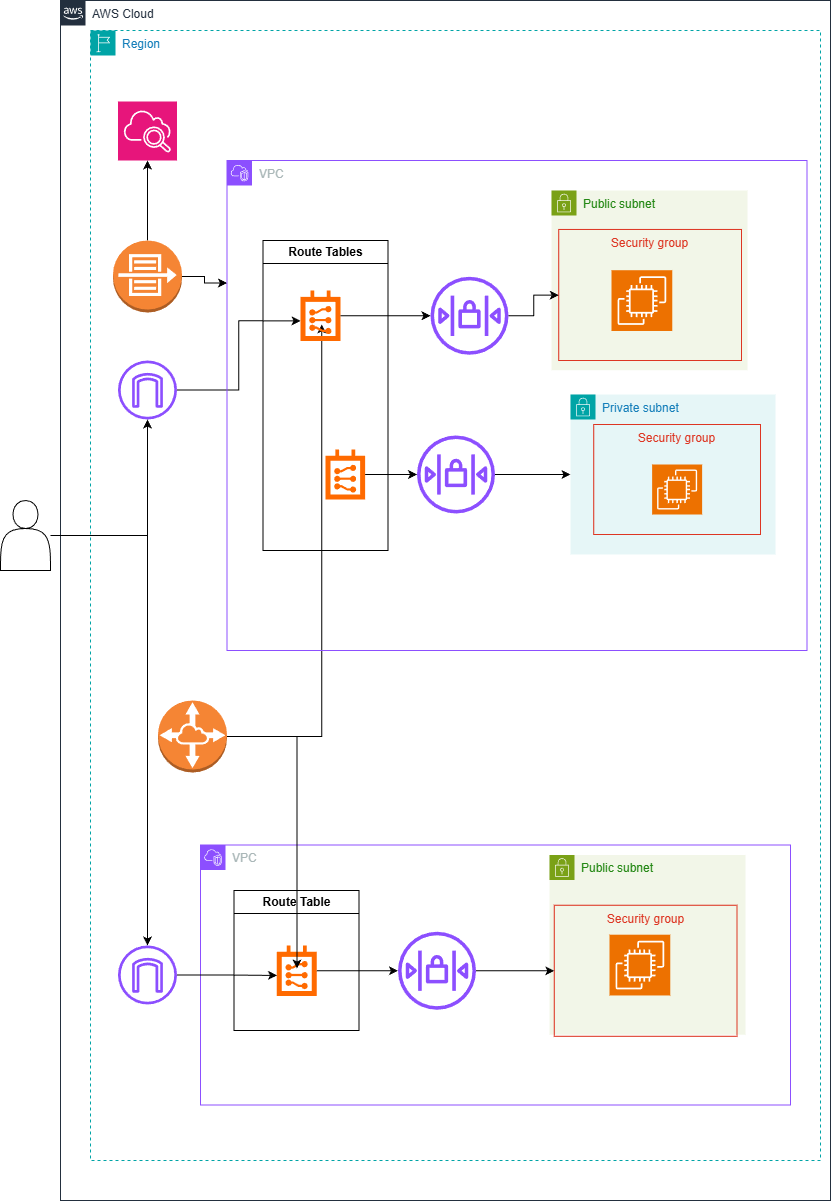

The diagram above was exported from draw.io. Its source (the exported page's mxGraphModel, read from the mxfile embedded in the PNG):
<mxGraphModel dx="2066" dy="1137" grid="1" gridSize="10" guides="1" tooltips="1" connect="1" arrows="1" fold="1" page="1" pageScale="1" pageWidth="850" pageHeight="1100" background="#ffffff" math="0" shadow="0">
  <root>
    <mxCell id="0" />
    <mxCell id="1" parent="0" />
    <mxCell id="I0SjVOnHbosSCKNdTfw8-6" parent="1" style="points=[[0,0],[0.25,0],[0.5,0],[0.75,0],[1,0],[1,0.25],[1,0.5],[1,0.75],[1,1],[0.75,1],[0.5,1],[0.25,1],[0,1],[0,0.75],[0,0.5],[0,0.25]];outlineConnect=0;gradientColor=none;html=1;whiteSpace=wrap;fontSize=12;fontStyle=0;container=1;pointerEvents=0;collapsible=0;recursiveResize=0;shape=mxgraph.aws4.group;grIcon=mxgraph.aws4.group_aws_cloud_alt;strokeColor=#232F3E;fillColor=none;verticalAlign=top;align=left;spacingLeft=30;fontColor=#232F3E;dashed=0;" value="AWS Cloud" vertex="1">
      <mxGeometry height="1200" width="770" x="70" y="30" as="geometry" />
    </mxCell>
    <mxCell id="I0SjVOnHbosSCKNdTfw8-96" parent="I0SjVOnHbosSCKNdTfw8-6" style="points=[[0,0],[0.25,0],[0.5,0],[0.75,0],[1,0],[1,0.25],[1,0.5],[1,0.75],[1,1],[0.75,1],[0.5,1],[0.25,1],[0,1],[0,0.75],[0,0.5],[0,0.25]];outlineConnect=0;gradientColor=none;html=1;whiteSpace=wrap;fontSize=12;fontStyle=0;container=1;pointerEvents=0;collapsible=0;recursiveResize=0;shape=mxgraph.aws4.group;grIcon=mxgraph.aws4.group_region;strokeColor=#00A4A6;fillColor=none;verticalAlign=top;align=left;spacingLeft=30;fontColor=#147EBA;dashed=1;" value="Region" vertex="1">
      <mxGeometry height="1130" width="730" x="30" y="30" as="geometry" />
    </mxCell>
    <mxCell id="I0SjVOnHbosSCKNdTfw8-100" parent="I0SjVOnHbosSCKNdTfw8-96" style="sketch=0;points=[[0,0,0],[0.25,0,0],[0.5,0,0],[0.75,0,0],[1,0,0],[0,1,0],[0.25,1,0],[0.5,1,0],[0.75,1,0],[1,1,0],[0,0.25,0],[0,0.5,0],[0,0.75,0],[1,0.25,0],[1,0.5,0],[1,0.75,0]];points=[[0,0,0],[0.25,0,0],[0.5,0,0],[0.75,0,0],[1,0,0],[0,1,0],[0.25,1,0],[0.5,1,0],[0.75,1,0],[1,1,0],[0,0.25,0],[0,0.5,0],[0,0.75,0],[1,0.25,0],[1,0.5,0],[1,0.75,0]];outlineConnect=0;fontColor=#232F3E;fillColor=#E7157B;strokeColor=#ffffff;dashed=0;verticalLabelPosition=bottom;verticalAlign=top;align=center;html=1;fontSize=12;fontStyle=0;aspect=fixed;shape=mxgraph.aws4.resourceIcon;resIcon=mxgraph.aws4.cloudwatch_2;" value="" vertex="1">
      <mxGeometry height="59" width="59" x="27.5" y="71" as="geometry" />
    </mxCell>
    <mxCell id="I0SjVOnHbosSCKNdTfw8-70" parent="I0SjVOnHbosSCKNdTfw8-96" style="points=[[0,0],[0.25,0],[0.5,0],[0.75,0],[1,0],[1,0.25],[1,0.5],[1,0.75],[1,1],[0.75,1],[0.5,1],[0.25,1],[0,1],[0,0.75],[0,0.5],[0,0.25]];outlineConnect=0;gradientColor=none;html=1;whiteSpace=wrap;fontSize=12;fontStyle=0;container=1;pointerEvents=0;collapsible=0;recursiveResize=0;shape=mxgraph.aws4.group;grIcon=mxgraph.aws4.group_vpc2;strokeColor=#8C4FFF;fillColor=none;verticalAlign=top;align=left;spacingLeft=30;fontColor=#AAB7B8;dashed=0;" value="VPC" vertex="1">
      <mxGeometry height="260" width="590" x="110" y="814.48" as="geometry" />
    </mxCell>
    <mxCell id="I0SjVOnHbosSCKNdTfw8-71" parent="I0SjVOnHbosSCKNdTfw8-70" style="points=[[0,0],[0.25,0],[0.5,0],[0.75,0],[1,0],[1,0.25],[1,0.5],[1,0.75],[1,1],[0.75,1],[0.5,1],[0.25,1],[0,1],[0,0.75],[0,0.5],[0,0.25]];outlineConnect=0;gradientColor=none;html=1;whiteSpace=wrap;fontSize=12;fontStyle=0;container=1;pointerEvents=0;collapsible=0;recursiveResize=0;shape=mxgraph.aws4.group;grIcon=mxgraph.aws4.group_security_group;grStroke=0;strokeColor=#7AA116;fillColor=#F2F6E8;verticalAlign=top;align=left;spacingLeft=30;fontColor=#248814;dashed=0;" value="Public subnet" vertex="1">
      <mxGeometry height="179.72" width="196" x="349" y="10" as="geometry" />
    </mxCell>
    <mxCell id="I0SjVOnHbosSCKNdTfw8-73" parent="I0SjVOnHbosSCKNdTfw8-71" style="sketch=0;points=[[0,0,0],[0.25,0,0],[0.5,0,0],[0.75,0,0],[1,0,0],[0,1,0],[0.25,1,0],[0.5,1,0],[0.75,1,0],[1,1,0],[0,0.25,0],[0,0.5,0],[0,0.75,0],[1,0.25,0],[1,0.5,0],[1,0.75,0]];outlineConnect=0;fontColor=#232F3E;fillColor=#ED7100;strokeColor=#ffffff;dashed=0;verticalLabelPosition=bottom;verticalAlign=top;align=center;html=1;fontSize=12;fontStyle=0;aspect=fixed;shape=mxgraph.aws4.resourceIcon;resIcon=mxgraph.aws4.ec2;" value="" vertex="1">
      <mxGeometry height="60.77" width="60.77" x="60" y="79.72" as="geometry" />
    </mxCell>
    <mxCell id="I0SjVOnHbosSCKNdTfw8-87" parent="I0SjVOnHbosSCKNdTfw8-96" style="sketch=0;outlineConnect=0;fontColor=#232F3E;gradientColor=none;fillColor=#8C4FFF;strokeColor=none;dashed=0;verticalLabelPosition=bottom;verticalAlign=top;align=center;html=1;fontSize=12;fontStyle=0;aspect=fixed;pointerEvents=1;shape=mxgraph.aws4.internet_gateway;" value="" vertex="1">
      <mxGeometry height="59" width="59" x="27.5" y="914.98" as="geometry" />
    </mxCell>
    <mxCell id="I0SjVOnHbosSCKNdTfw8-85" parent="I0SjVOnHbosSCKNdTfw8-96" style="swimlane;whiteSpace=wrap;html=1;" value="Route Table" vertex="1">
      <mxGeometry height="140" width="125" x="143.53" y="860" as="geometry" />
    </mxCell>
    <mxCell id="I0SjVOnHbosSCKNdTfw8-78" parent="I0SjVOnHbosSCKNdTfw8-85" style="points=[];aspect=fixed;html=1;align=center;shadow=0;dashed=0;fillColor=#FF6A00;strokeColor=none;shape=mxgraph.alibaba_cloud.route_table;" value="" vertex="1">
      <mxGeometry height="50.56" width="40" x="42.72" y="54.980000000000004" as="geometry" />
    </mxCell>
    <mxCell id="I0SjVOnHbosSCKNdTfw8-88" edge="1" parent="I0SjVOnHbosSCKNdTfw8-96" source="I0SjVOnHbosSCKNdTfw8-87" style="edgeStyle=orthogonalEdgeStyle;rounded=0;orthogonalLoop=1;jettySize=auto;html=1;entryX=0.006;entryY=0.593;entryDx=0;entryDy=0;entryPerimeter=0;" target="I0SjVOnHbosSCKNdTfw8-78">
      <mxGeometry relative="1" as="geometry" />
    </mxCell>
    <mxCell id="I0SjVOnHbosSCKNdTfw8-82" parent="I0SjVOnHbosSCKNdTfw8-96" style="sketch=0;outlineConnect=0;fontColor=#232F3E;gradientColor=none;fillColor=#8C4FFF;strokeColor=none;dashed=0;verticalLabelPosition=bottom;verticalAlign=top;align=center;html=1;fontSize=12;fontStyle=0;aspect=fixed;pointerEvents=1;shape=mxgraph.aws4.network_access_control_list;" value="" vertex="1">
      <mxGeometry height="78" width="78" x="307.5" y="901.26" as="geometry" />
    </mxCell>
    <mxCell id="I0SjVOnHbosSCKNdTfw8-77" edge="1" parent="I0SjVOnHbosSCKNdTfw8-96" source="I0SjVOnHbosSCKNdTfw8-78" style="edgeStyle=orthogonalEdgeStyle;rounded=0;orthogonalLoop=1;jettySize=auto;html=1;" target="I0SjVOnHbosSCKNdTfw8-82">
      <mxGeometry relative="1" as="geometry" />
    </mxCell>
    <mxCell id="I0SjVOnHbosSCKNdTfw8-72" parent="I0SjVOnHbosSCKNdTfw8-96" style="fillColor=none;strokeColor=#DD3522;verticalAlign=top;fontStyle=0;fontColor=#DD3522;whiteSpace=wrap;html=1;" value="Security group" vertex="1">
      <mxGeometry height="131.05" width="182.75" x="463.75" y="874.73" as="geometry" />
    </mxCell>
    <mxCell id="I0SjVOnHbosSCKNdTfw8-81" edge="1" parent="I0SjVOnHbosSCKNdTfw8-96" source="I0SjVOnHbosSCKNdTfw8-82" style="edgeStyle=orthogonalEdgeStyle;rounded=0;orthogonalLoop=1;jettySize=auto;html=1;" target="I0SjVOnHbosSCKNdTfw8-72">
      <mxGeometry relative="1" as="geometry" />
    </mxCell>
    <mxCell id="I0SjVOnHbosSCKNdTfw8-93" parent="I0SjVOnHbosSCKNdTfw8-96" style="outlineConnect=0;dashed=0;verticalLabelPosition=bottom;verticalAlign=top;align=center;html=1;shape=mxgraph.aws3.vpc_peering;fillColor=#F58534;gradientColor=none;" value="" vertex="1">
      <mxGeometry height="72" width="69" x="67.5" y="670" as="geometry" />
    </mxCell>
    <mxCell id="I0SjVOnHbosSCKNdTfw8-98" edge="1" parent="I0SjVOnHbosSCKNdTfw8-96" source="I0SjVOnHbosSCKNdTfw8-93" style="edgeStyle=orthogonalEdgeStyle;rounded=0;orthogonalLoop=1;jettySize=auto;html=1;entryX=0.506;entryY=0.455;entryDx=0;entryDy=0;entryPerimeter=0;" target="I0SjVOnHbosSCKNdTfw8-78">
      <mxGeometry relative="1" as="geometry" />
    </mxCell>
    <mxCell id="I0SjVOnHbosSCKNdTfw8-47" parent="I0SjVOnHbosSCKNdTfw8-96" style="sketch=0;outlineConnect=0;fontColor=#232F3E;gradientColor=none;fillColor=#8C4FFF;strokeColor=none;dashed=0;verticalLabelPosition=bottom;verticalAlign=top;align=center;html=1;fontSize=12;fontStyle=0;aspect=fixed;pointerEvents=1;shape=mxgraph.aws4.internet_gateway;" value="" vertex="1">
      <mxGeometry height="59" width="59" x="27.5" y="330" as="geometry" />
    </mxCell>
    <mxCell id="I0SjVOnHbosSCKNdTfw8-57" edge="1" parent="I0SjVOnHbosSCKNdTfw8-96" source="I0SjVOnHbosSCKNdTfw8-47" style="edgeStyle=orthogonalEdgeStyle;rounded=0;orthogonalLoop=1;jettySize=auto;html=1;entryX=0.002;entryY=0.6;entryDx=0;entryDy=0;entryPerimeter=0;" target="I0SjVOnHbosSCKNdTfw8-43">
      <mxGeometry relative="1" as="geometry" />
    </mxCell>
    <mxCell id="I0SjVOnHbosSCKNdTfw8-97" edge="1" parent="I0SjVOnHbosSCKNdTfw8-96" source="I0SjVOnHbosSCKNdTfw8-93" style="edgeStyle=orthogonalEdgeStyle;rounded=0;orthogonalLoop=1;jettySize=auto;html=1;entryX=0.531;entryY=0.672;entryDx=0;entryDy=0;entryPerimeter=0;" target="I0SjVOnHbosSCKNdTfw8-43">
      <mxGeometry relative="1" as="geometry" />
    </mxCell>
    <mxCell id="I0SjVOnHbosSCKNdTfw8-103" edge="1" parent="I0SjVOnHbosSCKNdTfw8-96" source="I0SjVOnHbosSCKNdTfw8-99" style="edgeStyle=orthogonalEdgeStyle;rounded=0;orthogonalLoop=1;jettySize=auto;html=1;entryX=0;entryY=0.25;entryDx=0;entryDy=0;" target="I0SjVOnHbosSCKNdTfw8-10">
      <mxGeometry relative="1" as="geometry" />
    </mxCell>
    <mxCell id="I0SjVOnHbosSCKNdTfw8-104" edge="1" parent="I0SjVOnHbosSCKNdTfw8-96" source="I0SjVOnHbosSCKNdTfw8-99" style="edgeStyle=orthogonalEdgeStyle;rounded=0;orthogonalLoop=1;jettySize=auto;html=1;" target="I0SjVOnHbosSCKNdTfw8-100">
      <mxGeometry relative="1" as="geometry" />
    </mxCell>
    <mxCell id="I0SjVOnHbosSCKNdTfw8-99" parent="I0SjVOnHbosSCKNdTfw8-96" style="outlineConnect=0;dashed=0;verticalLabelPosition=bottom;verticalAlign=top;align=center;html=1;shape=mxgraph.aws3.flow_logs;fillColor=#F58534;gradientColor=none;" value="" vertex="1">
      <mxGeometry height="72" width="69" x="22.5" y="210" as="geometry" />
    </mxCell>
    <mxCell id="I0SjVOnHbosSCKNdTfw8-10" parent="I0SjVOnHbosSCKNdTfw8-96" style="points=[[0,0],[0.25,0],[0.5,0],[0.75,0],[1,0],[1,0.25],[1,0.5],[1,0.75],[1,1],[0.75,1],[0.5,1],[0.25,1],[0,1],[0,0.75],[0,0.5],[0,0.25]];outlineConnect=0;gradientColor=none;html=1;whiteSpace=wrap;fontSize=12;fontStyle=0;container=1;pointerEvents=0;collapsible=0;recursiveResize=0;shape=mxgraph.aws4.group;grIcon=mxgraph.aws4.group_vpc2;strokeColor=#8C4FFF;fillColor=none;verticalAlign=top;align=left;spacingLeft=30;fontColor=#AAB7B8;dashed=0;" value="VPC" vertex="1">
      <mxGeometry height="490" width="580" x="136.5" y="130" as="geometry" />
    </mxCell>
    <mxCell id="I0SjVOnHbosSCKNdTfw8-12" parent="I0SjVOnHbosSCKNdTfw8-10" style="points=[[0,0],[0.25,0],[0.5,0],[0.75,0],[1,0],[1,0.25],[1,0.5],[1,0.75],[1,1],[0.75,1],[0.5,1],[0.25,1],[0,1],[0,0.75],[0,0.5],[0,0.25]];outlineConnect=0;gradientColor=none;html=1;whiteSpace=wrap;fontSize=12;fontStyle=0;container=1;pointerEvents=0;collapsible=0;recursiveResize=0;shape=mxgraph.aws4.group;grIcon=mxgraph.aws4.group_security_group;grStroke=0;strokeColor=#00A4A6;fillColor=#E6F6F7;verticalAlign=top;align=left;spacingLeft=30;fontColor=#147EBA;dashed=0;" value="Private subnet" vertex="1">
      <mxGeometry height="160" width="205" x="343.5" y="234" as="geometry" />
    </mxCell>
    <mxCell id="I0SjVOnHbosSCKNdTfw8-42" parent="I0SjVOnHbosSCKNdTfw8-12" style="fillColor=none;strokeColor=#DD3522;verticalAlign=top;fontStyle=0;fontColor=#DD3522;whiteSpace=wrap;html=1;" value="Security group" vertex="1">
      <mxGeometry height="110" width="166.75" x="23.25" y="30" as="geometry" />
    </mxCell>
    <mxCell id="I0SjVOnHbosSCKNdTfw8-49" parent="I0SjVOnHbosSCKNdTfw8-12" style="sketch=0;points=[[0,0,0],[0.25,0,0],[0.5,0,0],[0.75,0,0],[1,0,0],[0,1,0],[0.25,1,0],[0.5,1,0],[0.75,1,0],[1,1,0],[0,0.25,0],[0,0.5,0],[0,0.75,0],[1,0.25,0],[1,0.5,0],[1,0.75,0]];outlineConnect=0;fontColor=#232F3E;fillColor=#ED7100;strokeColor=#ffffff;dashed=0;verticalLabelPosition=bottom;verticalAlign=top;align=center;html=1;fontSize=12;fontStyle=0;aspect=fixed;shape=mxgraph.aws4.resourceIcon;resIcon=mxgraph.aws4.ec2;" value="" vertex="1">
      <mxGeometry height="50" width="50" x="81.63" y="70" as="geometry" />
    </mxCell>
    <mxCell id="I0SjVOnHbosSCKNdTfw8-65" edge="1" parent="I0SjVOnHbosSCKNdTfw8-10" source="I0SjVOnHbosSCKNdTfw8-46" style="edgeStyle=orthogonalEdgeStyle;rounded=0;orthogonalLoop=1;jettySize=auto;html=1;" target="I0SjVOnHbosSCKNdTfw8-12">
      <mxGeometry relative="1" as="geometry" />
    </mxCell>
    <mxCell id="I0SjVOnHbosSCKNdTfw8-46" parent="I0SjVOnHbosSCKNdTfw8-10" style="sketch=0;outlineConnect=0;fontColor=#232F3E;gradientColor=none;fillColor=#8C4FFF;strokeColor=none;dashed=0;verticalLabelPosition=bottom;verticalAlign=top;align=center;html=1;fontSize=12;fontStyle=0;aspect=fixed;pointerEvents=1;shape=mxgraph.aws4.network_access_control_list;" value="" vertex="1">
      <mxGeometry height="78" width="78" x="190" y="275" as="geometry" />
    </mxCell>
    <mxCell id="I0SjVOnHbosSCKNdTfw8-67" parent="I0SjVOnHbosSCKNdTfw8-10" style="swimlane;whiteSpace=wrap;html=1;" value="Route Tables" vertex="1">
      <mxGeometry height="310" width="125" x="36.03" y="80" as="geometry" />
    </mxCell>
    <mxCell id="I0SjVOnHbosSCKNdTfw8-44" parent="I0SjVOnHbosSCKNdTfw8-67" style="points=[];aspect=fixed;html=1;align=center;shadow=0;dashed=0;fillColor=#FF6A00;strokeColor=none;shape=mxgraph.alibaba_cloud.route_table;" value="" vertex="1">
      <mxGeometry height="50" width="39.56" x="62.50000000000003" y="209" as="geometry" />
    </mxCell>
    <mxCell id="I0SjVOnHbosSCKNdTfw8-43" parent="I0SjVOnHbosSCKNdTfw8-67" style="points=[];aspect=fixed;html=1;align=center;shadow=0;dashed=0;fillColor=#FF6A00;strokeColor=none;shape=mxgraph.alibaba_cloud.route_table;" value="" vertex="1">
      <mxGeometry height="50.56" width="40" x="37.47000000000003" y="50" as="geometry" />
    </mxCell>
    <mxCell id="I0SjVOnHbosSCKNdTfw8-64" edge="1" parent="I0SjVOnHbosSCKNdTfw8-10" source="I0SjVOnHbosSCKNdTfw8-44" style="edgeStyle=orthogonalEdgeStyle;rounded=0;orthogonalLoop=1;jettySize=auto;html=1;" target="I0SjVOnHbosSCKNdTfw8-46">
      <mxGeometry relative="1" as="geometry" />
    </mxCell>
    <mxCell id="I0SjVOnHbosSCKNdTfw8-45" parent="I0SjVOnHbosSCKNdTfw8-10" style="sketch=0;outlineConnect=0;fontColor=#232F3E;gradientColor=none;fillColor=#8C4FFF;strokeColor=none;dashed=0;verticalLabelPosition=bottom;verticalAlign=top;align=center;html=1;fontSize=12;fontStyle=0;aspect=fixed;pointerEvents=1;shape=mxgraph.aws4.network_access_control_list;" value="" vertex="1">
      <mxGeometry height="78" width="78" x="203.5" y="116.27999999999997" as="geometry" />
    </mxCell>
    <mxCell id="I0SjVOnHbosSCKNdTfw8-59" edge="1" parent="I0SjVOnHbosSCKNdTfw8-10" source="I0SjVOnHbosSCKNdTfw8-43" style="edgeStyle=orthogonalEdgeStyle;rounded=0;orthogonalLoop=1;jettySize=auto;html=1;" target="I0SjVOnHbosSCKNdTfw8-45">
      <mxGeometry relative="1" as="geometry" />
    </mxCell>
    <mxCell id="I0SjVOnHbosSCKNdTfw8-11" parent="I0SjVOnHbosSCKNdTfw8-10" style="points=[[0,0],[0.25,0],[0.5,0],[0.75,0],[1,0],[1,0.25],[1,0.5],[1,0.75],[1,1],[0.75,1],[0.5,1],[0.25,1],[0,1],[0,0.75],[0,0.5],[0,0.25]];outlineConnect=0;gradientColor=none;html=1;whiteSpace=wrap;fontSize=12;fontStyle=0;container=1;pointerEvents=0;collapsible=0;recursiveResize=0;shape=mxgraph.aws4.group;grIcon=mxgraph.aws4.group_security_group;grStroke=0;strokeColor=#7AA116;fillColor=#F2F6E8;verticalAlign=top;align=left;spacingLeft=30;fontColor=#248814;dashed=0;" value="Public subnet" vertex="1">
      <mxGeometry height="179.72" width="196" x="324.5" y="30" as="geometry" />
    </mxCell>
    <mxCell id="I0SjVOnHbosSCKNdTfw8-41" parent="I0SjVOnHbosSCKNdTfw8-11" style="fillColor=none;strokeColor=#DD3522;verticalAlign=top;fontStyle=0;fontColor=#DD3522;whiteSpace=wrap;html=1;" value="Security group" vertex="1">
      <mxGeometry height="131.05" width="182.75" x="7.25" y="38.95" as="geometry" />
    </mxCell>
    <mxCell id="I0SjVOnHbosSCKNdTfw8-48" parent="I0SjVOnHbosSCKNdTfw8-11" style="sketch=0;points=[[0,0,0],[0.25,0,0],[0.5,0,0],[0.75,0,0],[1,0,0],[0,1,0],[0.25,1,0],[0.5,1,0],[0.75,1,0],[1,1,0],[0,0.25,0],[0,0.5,0],[0,0.75,0],[1,0.25,0],[1,0.5,0],[1,0.75,0]];outlineConnect=0;fontColor=#232F3E;fillColor=#ED7100;strokeColor=#ffffff;dashed=0;verticalLabelPosition=bottom;verticalAlign=top;align=center;html=1;fontSize=12;fontStyle=0;aspect=fixed;shape=mxgraph.aws4.resourceIcon;resIcon=mxgraph.aws4.ec2;" value="" vertex="1">
      <mxGeometry height="60.77" width="60.77" x="60" y="79.72" as="geometry" />
    </mxCell>
    <mxCell id="I0SjVOnHbosSCKNdTfw8-62" edge="1" parent="I0SjVOnHbosSCKNdTfw8-10" source="I0SjVOnHbosSCKNdTfw8-45" style="edgeStyle=orthogonalEdgeStyle;rounded=0;orthogonalLoop=1;jettySize=auto;html=1;" target="I0SjVOnHbosSCKNdTfw8-41">
      <mxGeometry relative="1" as="geometry" />
    </mxCell>
    <mxCell id="I0SjVOnHbosSCKNdTfw8-91" edge="1" parent="1" source="I0SjVOnHbosSCKNdTfw8-50" style="edgeStyle=orthogonalEdgeStyle;rounded=0;orthogonalLoop=1;jettySize=auto;html=1;" target="I0SjVOnHbosSCKNdTfw8-47">
      <mxGeometry relative="1" as="geometry" />
    </mxCell>
    <mxCell id="I0SjVOnHbosSCKNdTfw8-92" edge="1" parent="1" source="I0SjVOnHbosSCKNdTfw8-50" style="edgeStyle=orthogonalEdgeStyle;rounded=0;orthogonalLoop=1;jettySize=auto;html=1;" target="I0SjVOnHbosSCKNdTfw8-87">
      <mxGeometry relative="1" as="geometry" />
    </mxCell>
    <mxCell id="I0SjVOnHbosSCKNdTfw8-50" parent="1" style="shape=actor;whiteSpace=wrap;html=1;" value="" vertex="1">
      <mxGeometry height="70" width="50" x="10" y="530" as="geometry" />
    </mxCell>
  </root>
</mxGraphModel>